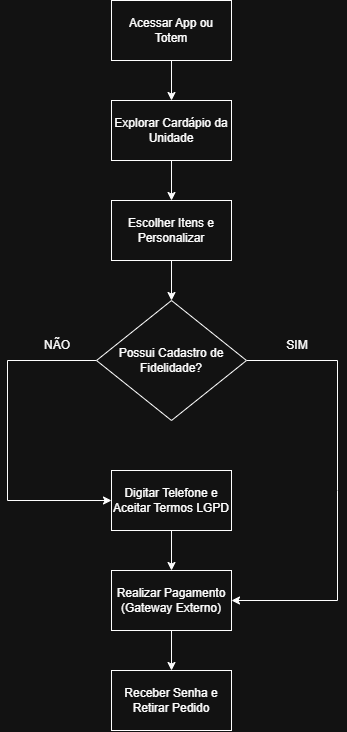

The diagram above was exported from draw.io. Its source (the exported page's mxGraphModel, read from the mxfile embedded in the PNG):
<mxGraphModel dx="710" dy="388" grid="1" gridSize="10" guides="1" tooltips="1" connect="1" arrows="1" fold="1" page="1" pageScale="1" pageWidth="827" pageHeight="1169" math="0" shadow="0">
  <root>
    <mxCell id="0" />
    <mxCell id="1" parent="0" />
    <mxCell id="J-rpvxJSduCOZE9eSIN7-8" edge="1" parent="1" source="J-rpvxJSduCOZE9eSIN7-1" style="edgeStyle=orthogonalEdgeStyle;rounded=0;orthogonalLoop=1;jettySize=auto;html=1;" target="J-rpvxJSduCOZE9eSIN7-2" value="">
      <mxGeometry relative="1" as="geometry" />
    </mxCell>
    <mxCell id="J-rpvxJSduCOZE9eSIN7-1" parent="1" style="rounded=0;whiteSpace=wrap;html=1;" value="Acessar App ou Totem" vertex="1">
      <mxGeometry height="60" width="120" x="354" y="100" as="geometry" />
    </mxCell>
    <mxCell id="J-rpvxJSduCOZE9eSIN7-9" edge="1" parent="1" source="J-rpvxJSduCOZE9eSIN7-2" style="edgeStyle=orthogonalEdgeStyle;rounded=0;orthogonalLoop=1;jettySize=auto;html=1;" target="J-rpvxJSduCOZE9eSIN7-3" value="">
      <mxGeometry relative="1" as="geometry" />
    </mxCell>
    <mxCell id="J-rpvxJSduCOZE9eSIN7-2" parent="1" style="rounded=0;whiteSpace=wrap;html=1;" value="Explorar Cardápio da Unidade" vertex="1">
      <mxGeometry height="60" width="120" x="354" y="200" as="geometry" />
    </mxCell>
    <mxCell id="J-rpvxJSduCOZE9eSIN7-10" edge="1" parent="1" source="J-rpvxJSduCOZE9eSIN7-3" style="edgeStyle=orthogonalEdgeStyle;rounded=0;orthogonalLoop=1;jettySize=auto;html=1;" target="J-rpvxJSduCOZE9eSIN7-4" value="">
      <mxGeometry relative="1" as="geometry" />
    </mxCell>
    <mxCell id="J-rpvxJSduCOZE9eSIN7-3" parent="1" style="rounded=0;whiteSpace=wrap;html=1;" value="Escolher Itens e Personalizar" vertex="1">
      <mxGeometry height="60" width="120" x="354" y="300" as="geometry" />
    </mxCell>
    <mxCell id="J-rpvxJSduCOZE9eSIN7-13" edge="1" parent="1" style="edgeStyle=orthogonalEdgeStyle;rounded=0;orthogonalLoop=1;jettySize=auto;html=1;entryX=1;entryY=0.5;entryDx=0;entryDy=0;strokeColor=none;curved=1;">
      <mxGeometry relative="1" as="geometry">
        <mxPoint x="580" y="460" as="sourcePoint" />
        <mxPoint x="564" y="720" as="targetPoint" />
      </mxGeometry>
    </mxCell>
    <mxCell id="J-rpvxJSduCOZE9eSIN7-16" edge="1" parent="1" style="rounded=0;orthogonalLoop=1;jettySize=auto;html=1;entryX=1;entryY=0.5;entryDx=0;entryDy=0;" target="J-rpvxJSduCOZE9eSIN7-6">
      <mxGeometry relative="1" as="geometry">
        <Array as="points">
          <mxPoint x="580" y="460" />
          <mxPoint x="580" y="590" />
          <mxPoint x="580" y="700" />
        </Array>
        <mxPoint x="489" y="460" as="sourcePoint" />
        <mxPoint x="549" y="660" as="targetPoint" />
      </mxGeometry>
    </mxCell>
    <mxCell id="J-rpvxJSduCOZE9eSIN7-27" edge="1" parent="1" source="J-rpvxJSduCOZE9eSIN7-4" style="rounded=0;orthogonalLoop=1;jettySize=auto;html=1;entryX=0;entryY=0.5;entryDx=0;entryDy=0;" target="J-rpvxJSduCOZE9eSIN7-5">
      <mxGeometry relative="1" as="geometry">
        <Array as="points">
          <mxPoint x="250" y="460" />
          <mxPoint x="250" y="600" />
        </Array>
      </mxGeometry>
    </mxCell>
    <mxCell id="J-rpvxJSduCOZE9eSIN7-4" parent="1" style="rhombus;whiteSpace=wrap;html=1;" value="Possui Cadastro de Fidelidade?" vertex="1">
      <mxGeometry height="120" width="150" x="339" y="400" as="geometry" />
    </mxCell>
    <mxCell id="J-rpvxJSduCOZE9eSIN7-24" edge="1" parent="1" source="J-rpvxJSduCOZE9eSIN7-5" style="edgeStyle=orthogonalEdgeStyle;rounded=0;orthogonalLoop=1;jettySize=auto;html=1;" target="J-rpvxJSduCOZE9eSIN7-6" value="">
      <mxGeometry relative="1" as="geometry" />
    </mxCell>
    <mxCell id="J-rpvxJSduCOZE9eSIN7-5" parent="1" style="rounded=0;whiteSpace=wrap;html=1;" value="Digitar Telefone e Aceitar Termos LGPD" vertex="1">
      <mxGeometry height="60" width="120" x="354" y="570" as="geometry" />
    </mxCell>
    <mxCell id="J-rpvxJSduCOZE9eSIN7-25" edge="1" parent="1" source="J-rpvxJSduCOZE9eSIN7-6" style="edgeStyle=orthogonalEdgeStyle;rounded=0;orthogonalLoop=1;jettySize=auto;html=1;" target="J-rpvxJSduCOZE9eSIN7-7" value="">
      <mxGeometry relative="1" as="geometry" />
    </mxCell>
    <mxCell id="J-rpvxJSduCOZE9eSIN7-6" parent="1" style="rounded=0;whiteSpace=wrap;html=1;" value="Realizar Pagamento (Gateway Externo)" vertex="1">
      <mxGeometry height="60" width="120" x="354" y="670" as="geometry" />
    </mxCell>
    <mxCell id="J-rpvxJSduCOZE9eSIN7-7" parent="1" style="rounded=0;whiteSpace=wrap;html=1;" value="Receber Senha e Retirar Pedido" vertex="1">
      <mxGeometry height="60" width="120" x="354" y="770" as="geometry" />
    </mxCell>
    <mxCell id="J-rpvxJSduCOZE9eSIN7-17" parent="1" style="text;html=1;whiteSpace=wrap;strokeColor=none;fillColor=none;align=center;verticalAlign=middle;rounded=0;" value="SIM" vertex="1">
      <mxGeometry height="30" width="60" x="510" y="430" as="geometry" />
    </mxCell>
    <mxCell id="J-rpvxJSduCOZE9eSIN7-28" parent="1" style="text;html=1;whiteSpace=wrap;strokeColor=none;fillColor=none;align=center;verticalAlign=middle;rounded=0;" value="NÃO" vertex="1">
      <mxGeometry height="30" width="60" x="270" y="430" as="geometry" />
    </mxCell>
  </root>
</mxGraphModel>